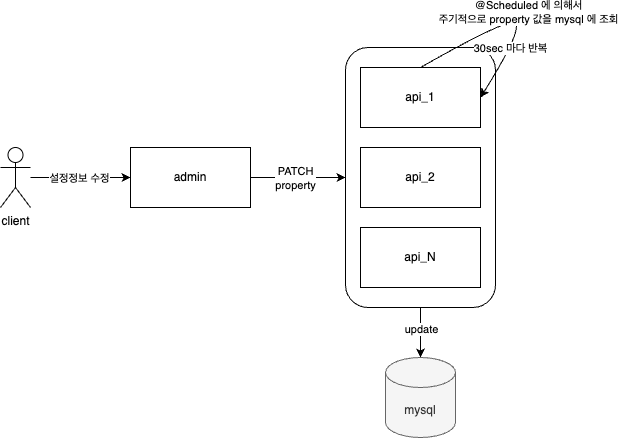

The diagram above was exported from draw.io. Its source (the exported page's mxGraphModel, read from the mxfile embedded in the PNG):
<mxGraphModel dx="1242" dy="765" grid="1" gridSize="10" guides="1" tooltips="1" connect="1" arrows="1" fold="1" page="1" pageScale="1" pageWidth="827" pageHeight="1169" math="0" shadow="0">
  <root>
    <mxCell id="0" />
    <mxCell id="1" parent="0" />
    <mxCell id="Xg9xg8dzRNAKGDE4Lilj-16" style="edgeStyle=orthogonalEdgeStyle;rounded=0;orthogonalLoop=1;jettySize=auto;html=1;exitX=0.5;exitY=1;exitDx=0;exitDy=0;entryX=0.5;entryY=0;entryDx=0;entryDy=0;entryPerimeter=0;" edge="1" parent="1" source="Xg9xg8dzRNAKGDE4Lilj-11" target="Xg9xg8dzRNAKGDE4Lilj-15">
      <mxGeometry relative="1" as="geometry" />
    </mxCell>
    <mxCell id="Xg9xg8dzRNAKGDE4Lilj-17" value="update" style="edgeLabel;html=1;align=center;verticalAlign=middle;resizable=0;points=[];" vertex="1" connectable="0" parent="Xg9xg8dzRNAKGDE4Lilj-16">
      <mxGeometry x="-0.16" y="3" relative="1" as="geometry">
        <mxPoint x="-3" as="offset" />
      </mxGeometry>
    </mxCell>
    <mxCell id="Xg9xg8dzRNAKGDE4Lilj-11" value="" style="rounded=1;whiteSpace=wrap;html=1;" vertex="1" parent="1">
      <mxGeometry x="385" y="220" width="150" height="260" as="geometry" />
    </mxCell>
    <mxCell id="Xg9xg8dzRNAKGDE4Lilj-6" style="edgeStyle=orthogonalEdgeStyle;rounded=0;orthogonalLoop=1;jettySize=auto;html=1;entryX=0;entryY=0.5;entryDx=0;entryDy=0;" edge="1" parent="1" source="Xg9xg8dzRNAKGDE4Lilj-1" target="Xg9xg8dzRNAKGDE4Lilj-5">
      <mxGeometry relative="1" as="geometry" />
    </mxCell>
    <mxCell id="Xg9xg8dzRNAKGDE4Lilj-14" value="설정정보 수정" style="edgeLabel;html=1;align=center;verticalAlign=middle;resizable=0;points=[];" vertex="1" connectable="0" parent="Xg9xg8dzRNAKGDE4Lilj-6">
      <mxGeometry x="-0.1077" relative="1" as="geometry">
        <mxPoint x="3" as="offset" />
      </mxGeometry>
    </mxCell>
    <mxCell id="Xg9xg8dzRNAKGDE4Lilj-1" value="client" style="shape=umlActor;verticalLabelPosition=bottom;verticalAlign=top;html=1;outlineConnect=0;" vertex="1" parent="1">
      <mxGeometry x="40" y="320" width="30" height="60" as="geometry" />
    </mxCell>
    <mxCell id="Xg9xg8dzRNAKGDE4Lilj-12" style="edgeStyle=orthogonalEdgeStyle;rounded=0;orthogonalLoop=1;jettySize=auto;html=1;entryX=0;entryY=0.5;entryDx=0;entryDy=0;" edge="1" parent="1" source="Xg9xg8dzRNAKGDE4Lilj-5" target="Xg9xg8dzRNAKGDE4Lilj-11">
      <mxGeometry relative="1" as="geometry" />
    </mxCell>
    <mxCell id="Xg9xg8dzRNAKGDE4Lilj-18" value="PATCH&lt;br&gt;property" style="edgeLabel;html=1;align=center;verticalAlign=middle;resizable=0;points=[];" vertex="1" connectable="0" parent="Xg9xg8dzRNAKGDE4Lilj-12">
      <mxGeometry x="-0.0769" relative="1" as="geometry">
        <mxPoint as="offset" />
      </mxGeometry>
    </mxCell>
    <mxCell id="Xg9xg8dzRNAKGDE4Lilj-5" value="admin" style="rounded=0;whiteSpace=wrap;html=1;" vertex="1" parent="1">
      <mxGeometry x="170" y="320" width="120" height="60" as="geometry" />
    </mxCell>
    <mxCell id="Xg9xg8dzRNAKGDE4Lilj-7" value="api_1" style="rounded=0;whiteSpace=wrap;html=1;" vertex="1" parent="1">
      <mxGeometry x="400" y="240" width="120" height="60" as="geometry" />
    </mxCell>
    <mxCell id="Xg9xg8dzRNAKGDE4Lilj-9" value="api_2" style="rounded=0;whiteSpace=wrap;html=1;" vertex="1" parent="1">
      <mxGeometry x="400" y="320" width="120" height="60" as="geometry" />
    </mxCell>
    <mxCell id="Xg9xg8dzRNAKGDE4Lilj-10" value="api_N" style="rounded=0;whiteSpace=wrap;html=1;" vertex="1" parent="1">
      <mxGeometry x="400" y="400" width="120" height="60" as="geometry" />
    </mxCell>
    <mxCell id="Xg9xg8dzRNAKGDE4Lilj-15" value="mysql" style="shape=cylinder3;whiteSpace=wrap;html=1;boundedLbl=1;backgroundOutline=1;size=15;fillColor=#f5f5f5;fontColor=#333333;strokeColor=#666666;" vertex="1" parent="1">
      <mxGeometry x="425" y="530" width="70" height="80" as="geometry" />
    </mxCell>
    <mxCell id="Xg9xg8dzRNAKGDE4Lilj-19" value="" style="curved=1;endArrow=classic;html=1;rounded=0;entryX=1;entryY=0.5;entryDx=0;entryDy=0;exitX=0.5;exitY=0;exitDx=0;exitDy=0;" edge="1" parent="1" source="Xg9xg8dzRNAKGDE4Lilj-7" target="Xg9xg8dzRNAKGDE4Lilj-7">
      <mxGeometry width="50" height="50" relative="1" as="geometry">
        <mxPoint x="480" y="200" as="sourcePoint" />
        <mxPoint x="530" y="150" as="targetPoint" />
        <Array as="points">
          <mxPoint x="530" y="200" />
          <mxPoint x="570" y="190" />
        </Array>
      </mxGeometry>
    </mxCell>
    <mxCell id="Xg9xg8dzRNAKGDE4Lilj-20" value="@Scheduled 에 의해서 &lt;br&gt;주기적으로 property 값을 mysql 에 조회" style="edgeLabel;html=1;align=center;verticalAlign=middle;resizable=0;points=[];" vertex="1" connectable="0" parent="Xg9xg8dzRNAKGDE4Lilj-19">
      <mxGeometry x="0.1896" y="1" relative="1" as="geometry">
        <mxPoint y="-12" as="offset" />
      </mxGeometry>
    </mxCell>
    <mxCell id="Xg9xg8dzRNAKGDE4Lilj-21" value="30sec 마다 반복" style="edgeLabel;html=1;align=center;verticalAlign=middle;resizable=0;points=[];" vertex="1" connectable="0" parent="Xg9xg8dzRNAKGDE4Lilj-19">
      <mxGeometry x="0.4764" relative="1" as="geometry">
        <mxPoint y="-2" as="offset" />
      </mxGeometry>
    </mxCell>
  </root>
</mxGraphModel>